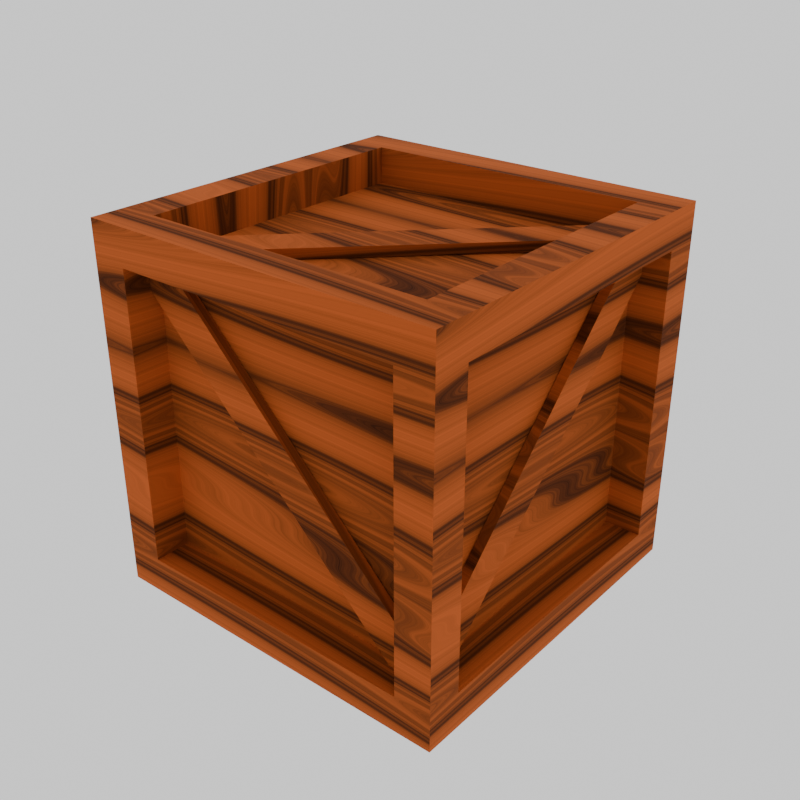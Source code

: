 # Source: Create.blend  (saved by Blender 4.3.34; exported with 4.5.12 LTS)
import bpy
from mathutils import Matrix  # noqa: F401  (used for matrix-valued properties, if any)

bpy.ops.wm.read_factory_settings(use_empty=True)
scene = bpy.context.scene
scene.name = 'Scene'

# ---- collections
col_collection = bpy.data.collections.new('Collection'); scene.collection.children.link(col_collection)

# ---- images (referenced by path relative to the original .blend; pixels are not part of the script)
import os
ASSET_DIR = os.environ.get("B2B_ASSET_DIR", "")  # directory of the original .blend (textures are referenced by path, not embedded)
HERE = os.path.dirname(os.path.abspath(__file__))  # packed textures are extracted next to this script under _unpacked/

def load_image(name, relpath, width, height, colorspace="sRGB"):
    """Load a texture the original file referenced (path relative to the .blend, or extracted next to this script)."""
    p = next((c for c in (os.path.join(HERE, relpath), os.path.join(ASSET_DIR, relpath)) if relpath and os.path.exists(c)), "")
    if p:
        img = bpy.data.images.load(p, check_existing=True)
        img.name = name
    else:  # same state as the original file: an image datablock whose file is absent (Cycles renders it pink)
        img = bpy.data.images.new(name, width, height)
        img.source = "FILE"
        img.filepath = "//" + (relpath or name)
    img.colorspace_settings.name = colorspace
    return img
img_texture = load_image('Texture', 'Create Texture.png', 1024, 1024, 'sRGB')

# ---- materials (node trees are filled in below, after node groups)
mat_material = bpy.data.materials.new('Material')
mat_material.alpha_threshold = 0.0
mat_material.roughness = 0.5
mat_material.line_color = (0.0, 0.0, 0.0, 1.0)

# ---- material node trees
mat_material.use_nodes = True; mat_material.node_tree.nodes.clear()
_N = mat_material.node_tree.nodes; _L = mat_material.node_tree.links
n0 = _N.new('ShaderNodeOutputMaterial'); n0.name = 'Material Output'; n0.location = (300, 300)
n1 = _N.new('ShaderNodeValToRGB'); n1.name = 'Color Ramp'; n1.location = (-1057, 175)
n1.color_ramp.interpolation = 'EASE'
while len(n1.color_ramp.elements) > 1: n1.color_ramp.elements.remove(n1.color_ramp.elements[-1])
n1.color_ramp.elements[0].position = 0.16; n1.color_ramp.elements[0].color = (1.0, 0.2502, 0.05781, 1.0)
_e = n1.color_ramp.elements.new(0.3418); _e.color = (0.7841, 0.1915, 0.04221, 1.0)
_e = n1.color_ramp.elements.new(0.6109); _e.color = (0.0, 0.0, 0.0, 1.0)
n2 = _N.new('ShaderNodeBsdfPrincipled'); n2.name = 'Principled BSDF.001'; n2.location = (-553, 108)
n2.subsurface_method = 'BURLEY'
n2.inputs[1].default_value = 0.7164
n2.inputs[2].default_value = 1.0
n2.inputs[3].default_value = 1.45
n3 = _N.new('ShaderNodeTexNoise'); n3.name = 'Noise Texture'; n3.location = (-1359, 172)
n3.inputs[2].default_value = 2.0
n3.inputs[3].default_value = 18.0
n3.inputs[4].default_value = 0.8
n3.inputs[8].default_value = 0.8
n4 = _N.new('ShaderNodeTexNoise'); n4.name = 'Noise Texture.001'; n4.location = (-1734, 117)
n4.noise_type = 'RIDGED_MULTIFRACTAL'
n4.inputs[2].default_value = 0.6
n5 = _N.new('ShaderNodeMapping'); n5.name = 'Mapping'; n5.location = (-1914, 77)
n5.inputs[3].default_value = (0.4, 5.4, 1.0)
n6 = _N.new('ShaderNodeTexCoord'); n6.name = 'Texture Coordinate'; n6.location = (-2094, 77)
n7 = _N.new('ShaderNodeBsdfDiffuse'); n7.name = 'Diffuse BSDF'; n7.location = (-749, 299)
n8 = _N.new('ShaderNodeShaderToRGB'); n8.name = 'Shader to RGB'; n8.location = (-527, 304)
n9 = _N.new('ShaderNodeValToRGB'); n9.name = 'Color Ramp.001'; n9.location = (-310, 466)
n9.color_ramp.interpolation = 'CONSTANT'
while len(n9.color_ramp.elements) > 1: n9.color_ramp.elements.remove(n9.color_ramp.elements[-1])
n9.color_ramp.elements[0].position = 0.0; n9.color_ramp.elements[0].color = (0.0, 0.0, 0.0, 1.0)
_e = n9.color_ramp.elements.new(0.2282); _e.color = (0.01141, 0.01141, 0.01141, 1.0)
_e = n9.color_ramp.elements.new(0.4564); _e.color = (0.04328, 0.04328, 0.04328, 1.0)
_e = n9.color_ramp.elements.new(0.7745); _e.color = (0.08, 0.08, 0.08, 1.0)
_e = n9.color_ramp.elements.new(1.0); _e.color = (0.1, 0.1, 0.1, 1.0)
n10 = _N.new('ShaderNodeShaderToRGB'); n10.name = 'Shader to RGB.001'; n10.location = (-254, 142)
n11 = _N.new('ShaderNodeMix'); n11.name = 'Mix'; n11.location = (63, 379)
n11.data_type = 'RGBA'
n12 = _N.new('ShaderNodeTexImage'); n12.name = 'Image Texture'; n12.location = (565, 310)
n12.image = img_texture
_L.new(n3.outputs[0], n1.inputs[0])
_L.new(n4.outputs[0], n3.inputs[0])
_L.new(n1.outputs[0], n2.inputs[0])
_L.new(n5.outputs[0], n4.inputs[0])
_L.new(n1.outputs[0], n2.inputs[22])
_L.new(n6.outputs[2], n5.inputs[0])
_L.new(n7.outputs[0], n8.inputs[0])
_L.new(n8.outputs[0], n9.inputs[0])
_L.new(n2.outputs[0], n10.inputs[0])
_L.new(n9.outputs[0], n11.inputs[0])
_L.new(n9.outputs[0], n11.inputs[7])
_L.new(n10.outputs[0], n11.inputs[6])
_L.new(n2.outputs[0], n0.inputs[0])
n0.is_active_output = True

# ---- world
world_world = bpy.data.worlds.new('World'); scene.world = world_world
world_world.use_nodes = True; world_world.node_tree.nodes.clear()
_N = world_world.node_tree.nodes; _L = world_world.node_tree.links
n0 = _N.new('ShaderNodeOutputWorld'); n0.name = 'World Output'; n0.location = (300, 300)
n1 = _N.new('ShaderNodeBackground'); n1.name = 'Background'; n1.location = (10, 300)
n1.inputs[0].default_value = (1.0, 1.0, 1.0, 1.0)
_L.new(n1.outputs[0], n0.inputs[0])
n0.is_active_output = True
world_world.color = (0.05088, 0.05088, 0.05088)
world_world.sun_shadow_jitter_overblur = 0.0

# ---- meshes
me_cube = bpy.data.meshes.new('Cube')
me_cube.from_pydata([(0.8, 0.8, 1.0), (1.0, 0.8, -0.8), (0.8, -0.8, 1.0), (1.0, -0.8, -0.8), (-0.8, 0.8, 1.0), (-1.0, 0.8, -0.8), (-0.8, -0.8, 1.0), (-0.8, -1.0, -0.8), (1.0, -0.8, 0.8), (-0.8, -1.0, 0.8), (1.0, 0.8, 0.8), (-1.0, 0.8, 0.8), (0.8, 1.0, 0.8), (0.8, 1.0, -0.8), (0.8, -1.0, 0.8), (0.8, -1.0, -0.8), (-1.0, -0.8, -0.8), (-1.0, -0.8, 0.8), (1.0, -1.0, 1.0), (0.8, -0.8, -1.0), (-0.8, 1.0, -0.8), (-0.8, -0.8, -1.0), (-1.0, -1.0, 1.0), (-0.8, 1.0, 0.8), (0.8, 0.8, -1.0), (-0.8, 0.8, -1.0), (1.0, 1.0, 1.0), (-1.0, 1.0, 1.0), (-1.0, 1.0, -1.0), (-1.0, -1.0, -1.0), (1.0, 1.0, -1.0), (1.0, -1.0, -1.0), (0.8, -0.8, 0.8), (-0.8, -0.8, 0.8), (0.8, 0.8, 0.8), (-0.8, 0.8, 0.8), (0.8, 0.8, 0.8), (0.8, 0.8, -0.8), (0.8, -0.8, 0.8), (0.8, -0.8, -0.8), (-0.8, -0.8, -0.8), (-0.8, -0.8, 0.8), (0.8, -0.8, 0.8), (0.8, -0.8, -0.8), (-0.8, 0.8, -0.8), (-0.8, -0.8, -0.8), (-0.8, -0.8, 0.8), (-0.8, 0.8, 0.8), (0.8, 0.8, -0.8), (-0.8, 0.8, -0.8), (0.8, 0.8, 0.8), (-0.8, 0.8, 0.8), (-0.8, 0.8, -0.8), (-0.8, -0.8, -0.8), (0.8, 0.8, -0.8), (0.8, -0.8, -0.8), (0.8044, -0.6689, -0.8175), (0.8044, -0.8175, -0.6689), (0.8044, 0.8175, 0.6689), (0.8044, 0.6689, 0.8175), (0.8584, -0.6689, -0.8175), (0.8584, -0.8175, -0.6689), (0.8584, 0.8175, 0.6689), (0.8584, 0.6689, 0.8175), (0.8044, -0.8175, -0.8175), (0.8044, 0.8175, 0.8175), (0.8584, 0.8175, 0.8175), (0.8584, -0.8175, -0.8175), (-0.8593, -0.6689, -0.8175), (-0.8593, -0.8175, -0.6689), (-0.8593, 0.8175, 0.6689), (-0.8593, 0.6689, 0.8175), (-0.8053, -0.6689, -0.8175), (-0.8053, -0.8175, -0.6689), (-0.8053, 0.8175, 0.6689), (-0.8053, 0.6689, 0.8175), (-0.8593, -0.8175, -0.8175), (-0.8593, 0.8175, 0.8175), (-0.8053, 0.8175, 0.8175), (-0.8053, -0.8175, -0.8175), (0.6684, 0.8049, -0.8175), (0.8171, 0.8049, -0.6689), (-0.818, 0.8049, 0.6689), (-0.6693, 0.8049, 0.8175), (0.6684, 0.8588, -0.8175), (0.8171, 0.8588, -0.6689), (-0.818, 0.8588, 0.6689), (-0.6693, 0.8588, 0.8175), (0.8171, 0.8049, -0.8175), (-0.818, 0.8049, 0.8175), (-0.818, 0.8588, 0.8175), (0.8171, 0.8588, -0.8175), (0.6684, -0.8588, -0.8175), (0.8171, -0.8588, -0.6689), (-0.818, -0.8588, 0.6689), (-0.6693, -0.8588, 0.8175), (0.6684, -0.8049, -0.8175), (0.8171, -0.8049, -0.6689), (-0.818, -0.8049, 0.6689), (-0.6693, -0.8049, 0.8175), (0.8171, -0.8588, -0.8175), (-0.818, -0.8588, 0.8175), (-0.818, -0.8049, 0.8175), (0.8171, -0.8049, -0.8175), (0.6684, 0.8175, 0.8049), (0.8171, 0.6689, 0.8049), (-0.818, -0.6689, 0.8049), (-0.6693, -0.8175, 0.8049), (0.6684, 0.8175, 0.8588), (0.8171, 0.6689, 0.8588), (-0.818, -0.6689, 0.8588), (-0.6693, -0.8175, 0.8588), (0.8171, 0.8175, 0.8049), (-0.818, -0.8175, 0.8049), (-0.818, -0.8175, 0.8588), (0.8171, 0.8175, 0.8588), (0.6684, 0.8175, -0.8588), (0.8171, 0.6689, -0.8588), (-0.818, -0.6689, -0.8588), (-0.6693, -0.8175, -0.8588), (0.6684, 0.8175, -0.8049), (0.8171, 0.6689, -0.8049), (-0.818, -0.6689, -0.8049), (-0.6693, -0.8175, -0.8049), (0.8171, 0.8175, -0.8588), (-0.818, -0.8175, -0.8588), (-0.818, -0.8175, -0.8049), (0.8171, 0.8175, -0.8049)], [], [(10, 8, 38, 36), (13, 20, 49, 48), (15, 14, 42, 43), (4, 6, 33, 35), (5, 16, 45, 44), (8, 3, 39, 38), (2, 6, 22, 18), (0, 2, 18, 26), (6, 4, 27, 22), (4, 0, 26, 27), (10, 1, 30, 26), (3, 8, 18, 31), (8, 10, 26, 18), (1, 3, 31, 30), (7, 9, 22, 29), (14, 15, 31, 18), (9, 14, 18, 22), (15, 7, 29, 31), (16, 5, 28, 29), (17, 16, 29, 22), (5, 11, 27, 28), (11, 17, 22, 27), (20, 13, 30, 28), (13, 12, 26, 30), (23, 20, 28, 27), (12, 23, 27, 26), (25, 21, 29, 28), (24, 25, 28, 30), (21, 19, 31, 29), (19, 24, 30, 31), (34, 35, 33, 32), (43, 42, 41, 40), (45, 46, 47, 44), (52, 54, 55, 53), (37, 36, 38, 39), (49, 51, 50, 48), (16, 17, 46, 45), (21, 25, 52, 53), (0, 4, 35, 34), (14, 9, 41, 42), (12, 13, 48, 50), (3, 1, 37, 39), (11, 5, 44, 47), (25, 24, 54, 52), (7, 15, 43, 40), (20, 23, 51, 49), (17, 11, 47, 46), (19, 21, 53, 55), (23, 12, 50, 51), (24, 19, 55, 54), (6, 2, 32, 33), (1, 10, 36, 37), (2, 0, 34, 32), (9, 7, 40, 41), (64, 57, 59, 65), (65, 59, 63, 66), (66, 63, 61, 67), (67, 61, 57, 64), (58, 62, 60, 56), (63, 59, 57, 61), (60, 67, 64, 56), (62, 66, 67, 60), (58, 65, 66, 62), (56, 64, 65, 58), (76, 69, 71, 77), (77, 71, 75, 78), (78, 75, 73, 79), (79, 73, 69, 76), (70, 74, 72, 68), (75, 71, 69, 73), (72, 79, 76, 68), (74, 78, 79, 72), (70, 77, 78, 74), (68, 76, 77, 70), (88, 81, 83, 89), (89, 83, 87, 90), (90, 87, 85, 91), (91, 85, 81, 88), (82, 86, 84, 80), (87, 83, 81, 85), (84, 91, 88, 80), (86, 90, 91, 84), (82, 89, 90, 86), (80, 88, 89, 82), (100, 93, 95, 101), (101, 95, 99, 102), (102, 99, 97, 103), (103, 97, 93, 100), (94, 98, 96, 92), (99, 95, 93, 97), (96, 103, 100, 92), (98, 102, 103, 96), (94, 101, 102, 98), (92, 100, 101, 94), (112, 105, 107, 113), (113, 107, 111, 114), (114, 111, 109, 115), (115, 109, 105, 112), (106, 110, 108, 104), (111, 107, 105, 109), (108, 115, 112, 104), (110, 114, 115, 108), (106, 113, 114, 110), (104, 112, 113, 106), (124, 117, 119, 125), (125, 119, 123, 126), (126, 123, 121, 127), (127, 121, 117, 124), (118, 122, 120, 116), (123, 119, 117, 121), (120, 127, 124, 116), (122, 126, 127, 120), (118, 125, 126, 122), (116, 124, 125, 118)])
_uv = me_cube.uv_layers.new(name='UVMap')
_uv.uv.foreach_set('vector', [0.9001, 0.0, 0.1001, 8.941e-08, 0.1001, 0.1, 0.9001, 0.1, 0.9001, 1.0, 0.1001, 1.0, 0.1001, 0.9, 0.9001, 0.9, 0.0, 0.1, 0.0, 0.9, 0.1, 0.9, 0.1, 0.1, 1.0, 0.1, 1.0, 0.9, 0.9, 0.9, 0.9, 0.1, 0.9001, 1.0, 0.1001, 1.0, 0.1001, 0.9, 0.9001, 0.9, 1.0, 0.9, 1.0, 0.1, 0.9001, 0.1, 0.9001, 0.9, 0.9001, 0.1, 0.1001, 0.1, 0.0001176, 0.0, 1.0, 0.0, 0.9001, 0.9, 0.9001, 0.1, 1.0, 0.0, 1.0, 1.0, 0.1001, 0.1, 0.1001, 0.9, 0.0001176, 1.0, 0.0001176, 0.0, 0.1001, 0.9, 0.9001, 0.9, 1.0, 1.0, 0.0001176, 1.0, 0.9, 0.9, 0.9, 0.1, 1.0, 0.0, 1.0, 1.0, 0.1, 0.1, 0.1, 0.9, 0.0, 1.0, 0.0, 0.0, 0.1, 0.9, 0.9, 0.9, 1.0, 1.0, 0.0, 1.0, 0.9, 0.1, 0.1, 0.1, 0.0, 0.0, 1.0, 0.0, 0.1001, 0.1, 0.1001, 0.9, 0.0001176, 1.0, 0.0001176, 0.0, 0.9001, 0.9, 0.9001, 0.1, 1.0, 0.0, 1.0, 1.0, 0.1001, 0.9, 0.9001, 0.9, 1.0, 1.0, 0.0001176, 1.0, 0.9001, 0.1, 0.1001, 0.1, 0.0001176, 0.0, 1.0, 0.0, 0.1, 0.1, 0.9, 0.1, 1.0, 0.0, 0.0, 0.0, 0.1, 0.9, 0.1, 0.1, 0.0, 0.0, 0.0, 1.0, 0.9, 0.1, 0.9, 0.9, 1.0, 1.0, 1.0, 0.0, 0.9, 0.9, 0.1, 0.9, 0.0, 1.0, 1.0, 1.0, 0.1001, 0.1, 0.9001, 0.1, 1.0, 0.0, 0.0001176, 0.0, 0.9001, 0.1, 0.9001, 0.9, 1.0, 1.0, 1.0, 0.0, 0.1001, 0.9, 0.1001, 0.1, 0.0001176, 0.0, 0.0001176, 1.0, 0.9001, 0.9, 0.1001, 0.9, 0.0001176, 1.0, 1.0, 1.0, 0.1001, 0.9, 0.1001, 0.1, 0.0001176, 0.0, 0.0001176, 1.0, 0.9001, 0.9, 0.1001, 0.9, 0.0001176, 1.0, 1.0, 1.0, 0.1001, 0.1, 0.9001, 0.1, 1.0, 0.0, 0.0001176, 0.0, 0.9001, 0.1, 0.9001, 0.9, 1.0, 1.0, 1.0, 0.0, 0.9001, 0.9, 0.1001, 0.9, 0.1001, 0.1, 0.9001, 0.1, 0.9001, 0.1, 0.9001, 0.9, 0.1001, 0.9, 0.1001, 0.1, 0.1, 0.1, 0.1, 0.9, 0.9, 0.9, 0.9, 0.1, 0.1001, 0.9, 0.9001, 0.9, 0.9001, 0.1, 0.1001, 0.1, 0.9, 0.1, 0.9, 0.9, 0.1, 0.9, 0.1, 0.1, 0.1001, 0.1, 0.1001, 0.9, 0.9001, 0.9, 0.9001, 0.1, 0.0001176, 0.1, 0.0001176, 0.9, 0.1001, 0.9, 0.1001, 0.1, 2.98e-08, 0.9, 0.0, 0.1, 0.1, 0.1, 0.1, 0.9, 0.9001, 1.0, 0.1001, 1.0, 0.1001, 0.9, 0.9001, 0.9, 0.9001, 0.0, 0.1001, 0.0, 0.1001, 0.1, 0.9001, 0.1, 1.0, 0.9, 1.0, 0.1, 0.9, 0.1, 0.9, 0.9, 0.1001, 8.941e-08, 0.9001, 0.0, 0.9001, 0.1, 0.1001, 0.1, 0.0001176, 0.9, 0.0001176, 0.1, 0.1001, 0.1, 0.1001, 0.9, 0.1001, 0.0, 0.9001, 0.0, 0.9001, 0.1, 0.1001, 0.1, 0.1001, 0.0, 0.9001, 0.0, 0.9001, 0.1, 0.1001, 0.1, 1.0, 0.1, 1.0, 0.9, 0.9, 0.9, 0.9, 0.1, 0.1001, 1.0, 0.9001, 1.0, 0.9001, 0.9, 0.1001, 0.9, 0.9001, 0.0, 0.1001, 0.0, 0.1001, 0.1, 0.9001, 0.1, 0.1001, 1.0, 0.9001, 1.0, 0.9001, 0.9, 0.1001, 0.9, 0.0, 0.1, 2.98e-08, 0.9, 0.1, 0.9, 0.1, 0.1, 0.1001, 1.0, 0.9001, 1.0, 0.9001, 0.9, 0.1001, 0.9, 1.0, 0.1, 1.0, 0.9, 0.9001, 0.9, 0.9001, 0.1, 1.0, 0.9, 1.0, 0.1, 0.9, 0.1, 0.9, 0.9, 0.0, 0.9, 0.0, 0.1, 0.1, 0.1, 0.1, 0.9, 0.09123, 0.09123, 0.09123, 0.1656, 0.8344, 0.9088, 0.9088, 0.9088, 0.9023, 0.9088, 0.9023, 0.8344, 0.9293, 0.8344, 0.9293, 0.9088, 0.9088, 0.9088, 0.8344, 0.9088, 0.09123, 0.1656, 0.09123, 0.09123, 0.9293, 0.09123, 0.9293, 0.1656, 0.9023, 0.1656, 0.9023, 0.09123, 0.9023, 0.9088, 0.9293, 0.9088, 0.9293, 0.1656, 0.9023, 0.1656, 0.9293, 0.8344, 0.9023, 0.8344, 0.9023, 0.09123, 0.9293, 0.09123, 0.9293, 0.1656, 0.9293, 0.09123, 0.9023, 0.09123, 0.9023, 0.1656, 0.9088, 0.8344, 0.9088, 0.9088, 0.09123, 0.09123, 0.1656, 0.09123, 0.9023, 0.8344, 0.9023, 0.9088, 0.9293, 0.9088, 0.9293, 0.8344, 0.1656, 0.09123, 0.09123, 0.09123, 0.9088, 0.9088, 0.9088, 0.8344, 0.09123, 0.09123, 0.09123, 0.1656, 0.8344, 0.9088, 0.9088, 0.9088, 0.07047, 0.9088, 0.07047, 0.8344, 0.09746, 0.8344, 0.09746, 0.9088, 0.9088, 0.9088, 0.8344, 0.9088, 0.09123, 0.1656, 0.09123, 0.09123, 0.09746, 0.09123, 0.09746, 0.1656, 0.07047, 0.1656, 0.07047, 0.09123, 0.07047, 0.9088, 0.09746, 0.9088, 0.09746, 0.1656, 0.07047, 0.1656, 0.09746, 0.8344, 0.07047, 0.8344, 0.07047, 0.09123, 0.09746, 0.09123, 0.09746, 0.1656, 0.09746, 0.09123, 0.07047, 0.09123, 0.07047, 0.1656, 0.9088, 0.8344, 0.9088, 0.9088, 0.09123, 0.09123, 0.1656, 0.09123, 0.07047, 0.8344, 0.07047, 0.9088, 0.09746, 0.9088, 0.09746, 0.8344, 0.1656, 0.09123, 0.09123, 0.09123, 0.9088, 0.9088, 0.9088, 0.8344, 0.9087, 0.09123, 0.9087, 0.1656, 0.1654, 0.9088, 0.09113, 0.9088, 0.09113, 0.9024, 0.1654, 0.9024, 0.1654, 0.9294, 0.09113, 0.9294, 0.09113, 0.9088, 0.1654, 0.9088, 0.9087, 0.1656, 0.9087, 0.09123, 0.9294, 0.09123, 0.9294, 0.1656, 0.9024, 0.1656, 0.9024, 0.09123, 0.09113, 0.9024, 0.09113, 0.9294, 0.8343, 0.9294, 0.8343, 0.9024, 0.1654, 0.9294, 0.1654, 0.9024, 0.9087, 0.9024, 0.9087, 0.9294, 0.8343, 0.9294, 0.9087, 0.9294, 0.9087, 0.9024, 0.8343, 0.9024, 0.09113, 0.8344, 0.09113, 0.9088, 0.9087, 0.09123, 0.8343, 0.09123, 0.9024, 0.8344, 0.9024, 0.9088, 0.9294, 0.9088, 0.9294, 0.8344, 0.8343, 0.09123, 0.9087, 0.09123, 0.09113, 0.9088, 0.09113, 0.8344, 0.9087, 0.09123, 0.9087, 0.1656, 0.1654, 0.9088, 0.09113, 0.9088, 0.09113, 0.07058, 0.1654, 0.07058, 0.1654, 0.09757, 0.09113, 0.09757, 0.09113, 0.9088, 0.1654, 0.9088, 0.9087, 0.1656, 0.9087, 0.09123, 0.09757, 0.09123, 0.09757, 0.1656, 0.07058, 0.1656, 0.07058, 0.09123, 0.09113, 0.07058, 0.09113, 0.09757, 0.8343, 0.09757, 0.8343, 0.07058, 0.1654, 0.09757, 0.1654, 0.07058, 0.9087, 0.07058, 0.9087, 0.09757, 0.8343, 0.09757, 0.9087, 0.09757, 0.9087, 0.07058, 0.8343, 0.07058, 0.09113, 0.8344, 0.09113, 0.9088, 0.9087, 0.09123, 0.8343, 0.09123, 0.07058, 0.8344, 0.07058, 0.9088, 0.09757, 0.9088, 0.09757, 0.8344, 0.8343, 0.09123, 0.9087, 0.09123, 0.09113, 0.9088, 0.09113, 0.8344, 0.9087, 0.9088, 0.9087, 0.8344, 0.1654, 0.09123, 0.09113, 0.09123, 0.09113, 0.9024, 0.1654, 0.9024, 0.1654, 0.9294, 0.09113, 0.9294, 0.09113, 0.09123, 0.1654, 0.09123, 0.9087, 0.8344, 0.9087, 0.9088, 0.9088, 0.9294, 0.8344, 0.9294, 0.8344, 0.9024, 0.9088, 0.9024, 0.09113, 0.9024, 0.09113, 0.9294, 0.8343, 0.9294, 0.8343, 0.9024, 0.1654, 0.9294, 0.1654, 0.9024, 0.9087, 0.9024, 0.9087, 0.9294, 0.8343, 0.9294, 0.9087, 0.9294, 0.9087, 0.9024, 0.8343, 0.9024, 0.09113, 0.1656, 0.09113, 0.09123, 0.9087, 0.9088, 0.8343, 0.9088, 0.1656, 0.9024, 0.09123, 0.9024, 0.09123, 0.9294, 0.1656, 0.9294, 0.8343, 0.9088, 0.9087, 0.9088, 0.09113, 0.09123, 0.09113, 0.1656, 0.9087, 0.9088, 0.9087, 0.8344, 0.1654, 0.09123, 0.09113, 0.09123, 0.09113, 0.07058, 0.1654, 0.07058, 0.1654, 0.09757, 0.09113, 0.09757, 0.09113, 0.09123, 0.1654, 0.09123, 0.9087, 0.8344, 0.9087, 0.9088, 0.9088, 0.09757, 0.8344, 0.09757, 0.8344, 0.07058, 0.9088, 0.07058, 0.09113, 0.07058, 0.09113, 0.09757, 0.8343, 0.09757, 0.8343, 0.07058, 0.1654, 0.09757, 0.1654, 0.07058, 0.9087, 0.07058, 0.9087, 0.09757, 0.8343, 0.09757, 0.9087, 0.09757, 0.9087, 0.07058, 0.8343, 0.07058, 0.09113, 0.1656, 0.09113, 0.09123, 0.9087, 0.9088, 0.8343, 0.9088, 0.1656, 0.07058, 0.09123, 0.07058, 0.09123, 0.09757, 0.1656, 0.09757, 0.8343, 0.9088, 0.9087, 0.9088, 0.09113, 0.09123, 0.09113, 0.1656])
me_cube.materials.append(mat_material)
me_cube.use_mirror_vertex_groups = False
me_cube.update()

# ---- objects
ob_create = bpy.data.objects.new('Create', me_cube)

# ---- transforms, parenting, visibility, modifiers, constraints
ob_create.location = (0.0, 0.0, 0.0)
ob_create.lock_rotations_4d = False
ob_create.empty_display_type = 'ARROWS'
ob_create.lineart.crease_threshold = 0.0

# ---- collection membership
col_collection.objects.link(ob_create)

# ---- scene / render settings (as saved in the file)
scene.frame_start = 1; scene.frame_end = 250; scene.frame_set(1)
scene.render.engine = 'CYCLES'
scene.render.resolution_x = 128
scene.render.resolution_y = 128
scene.render.film_transparent = True
scene.cycles.bake_type = 'DIFFUSE'
bpy.context.view_layer.update()

# ---- added for rendering (the .blend has no active camera): camera
cam_auto = bpy.data.cameras.new('AutoCamera')
cam_auto.lens = 50.0
cam_auto.sensor_width = 36.0
cam_auto.clip_end = 1000.0
ob_auto_camera = bpy.data.objects.new('AutoCamera', cam_auto)
scene.collection.objects.link(ob_auto_camera)
ob_auto_camera.location = (3.20507, -3.84609, 2.56406)
ob_auto_camera.rotation_euler = (1.09748, -7.21219e-08, 0.694738)
scene.camera = ob_auto_camera
bpy.context.view_layer.update()
